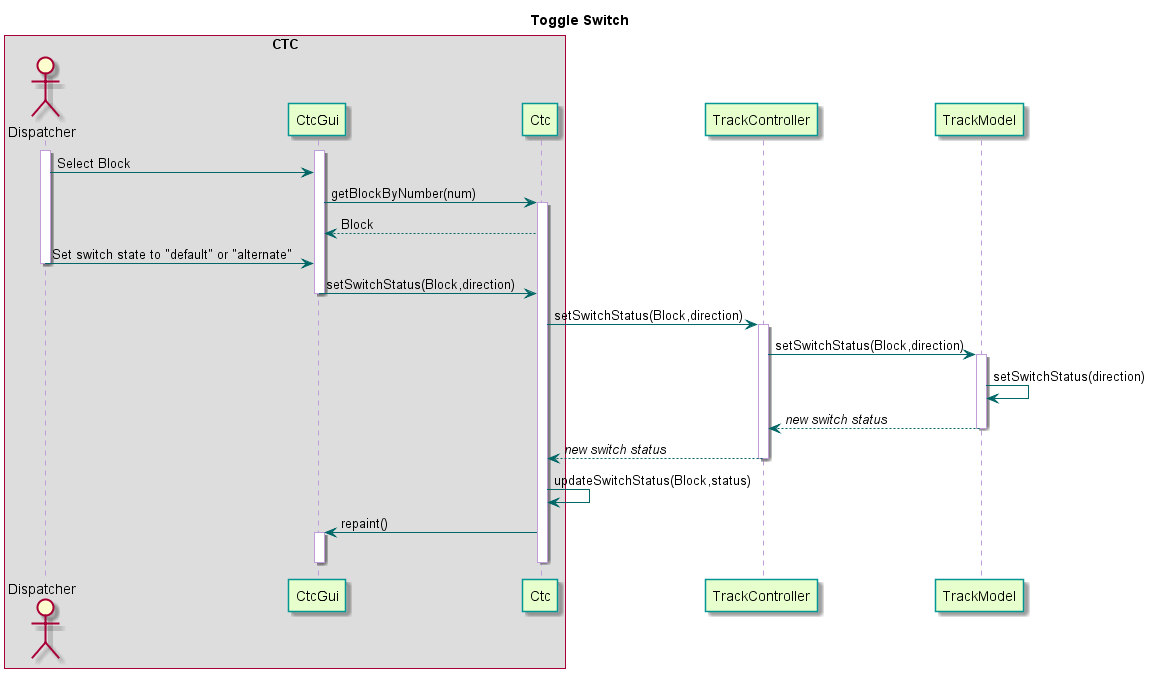

The diagram above was rendered by PlantUML. Its source (embedded in the PNG):
@startuml

title Toggle Switch

skinparam sequence {
  BackgroundColor transparent
  ParticipantBackgroundColor #e6ffcc
  ParticipantBorderColor 	#049595
  PackageBorderCOlor  #049595
  ArrowColor #006666
  LifeLineBorderColor #c09cd9
}

box "CTC"
actor Dispatcher
participant CtcGui
participant Ctc
end box
participant TrackController
participant TrackModel

activate CtcGui
activate Dispatcher
Dispatcher -> CtcGui : Select Block
CtcGui -> Ctc : getBlockByNumber(num)
activate Ctc
Ctc --> CtcGui : Block
Dispatcher -> CtcGui : Set switch state to "default" or "alternate"
deactivate Dispatcher
CtcGui -> Ctc : setSwitchStatus(Block,direction)
deactivate CtcGui

Ctc -> TrackController : setSwitchStatus(Block,direction)
activate TrackController
TrackController -> TrackModel : setSwitchStatus(Block,direction)

activate TrackModel
TrackModel -> TrackModel : setSwitchStatus(direction)
TrackModel --> TrackController : //new switch status//
deactivate TrackModel

TrackController --> Ctc : //new switch status//
deactivate TrackController

Ctc -> Ctc : updateSwitchStatus(Block,status)
Ctc -> CtcGui : repaint()
activate CtcGui
deactivate CtcGui
deactivate Ctc
@enduml